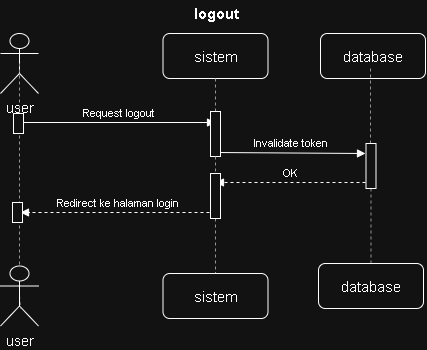

The diagram above was exported from draw.io. Its source (the exported page's mxGraphModel, read from the mxfile embedded in the PNG):
<mxGraphModel dx="1202" dy="791" grid="1" gridSize="10" guides="1" tooltips="1" connect="1" arrows="1" fold="1" page="1" pageScale="1" pageWidth="450" pageHeight="375" math="0" shadow="0">
  <root>
    <mxCell id="0" />
    <mxCell id="1" parent="0" />
    <mxCell id="n5" edge="1" parent="1" style="endArrow=block;html=1;fontSize=11;labelBackgroundColor=#ffffff;align=center;verticalAlign=bottom;" value="Request logout">
      <mxGeometry relative="1" as="geometry">
        <mxPoint x="40" y="129" as="sourcePoint" />
        <mxPoint x="235" y="129" as="targetPoint" />
      </mxGeometry>
    </mxCell>
    <mxCell id="n6" edge="1" parent="1" style="endArrow=block;html=1;fontSize=11;labelBackgroundColor=#ffffff;align=center;verticalAlign=bottom;" value="Invalidate token">
      <mxGeometry relative="1" as="geometry">
        <mxPoint x="235" y="159" as="sourcePoint" />
        <mxPoint x="385" y="160" as="targetPoint" />
      </mxGeometry>
    </mxCell>
    <mxCell id="n7" edge="1" parent="1" style="endArrow=block;html=1;dashed=1;fontSize=11;labelBackgroundColor=#ffffff;align=center;verticalAlign=bottom;" value="OK">
      <mxGeometry relative="1" as="geometry">
        <mxPoint x="385" y="189" as="sourcePoint" />
        <mxPoint x="235" y="189" as="targetPoint" />
      </mxGeometry>
    </mxCell>
    <mxCell id="n8" edge="1" parent="1" style="endArrow=block;html=1;dashed=1;fontSize=11;labelBackgroundColor=#ffffff;align=center;verticalAlign=bottom;" value="Redirect ke halaman login">
      <mxGeometry relative="1" as="geometry">
        <mxPoint x="235" y="219" as="sourcePoint" />
        <mxPoint x="40" y="219" as="targetPoint" />
      </mxGeometry>
    </mxCell>
    <mxCell id="n9" edge="1" parent="1" source="CG8xWEpIAjakSAbX-qTn-2" style="endArrow=none;html=1;dashed=1;strokeColor=#666666;exitX=0.5;exitY=0.5;exitDx=0;exitDy=0;exitPerimeter=0;">
      <mxGeometry relative="1" as="geometry">
        <mxPoint x="40" y="95" as="sourcePoint" />
        <mxPoint x="40" y="315" as="targetPoint" />
      </mxGeometry>
    </mxCell>
    <mxCell id="n10" edge="1" parent="1" source="TnPgyZKmuDelUuvNv_0N-4" style="endArrow=none;html=1;dashed=1;strokeColor=#666666;exitX=0.5;exitY=1;exitDx=0;exitDy=0;">
      <mxGeometry relative="1" as="geometry">
        <mxPoint x="235" y="95" as="sourcePoint" />
        <mxPoint x="235" y="300" as="targetPoint" />
      </mxGeometry>
    </mxCell>
    <mxCell id="n11" edge="1" parent="1" source="TnPgyZKmuDelUuvNv_0N-2" style="endArrow=none;html=1;dashed=1;strokeColor=#666666;">
      <mxGeometry relative="1" as="geometry">
        <mxPoint x="390" y="75" as="sourcePoint" />
        <mxPoint x="390" y="300" as="targetPoint" />
      </mxGeometry>
    </mxCell>
    <mxCell id="sEDnTlhz8hu_PcXZ8TXm-1" parent="1" style="shape=umlActor;verticalLabelPosition=bottom;verticalAlign=top;html=1;outlineConnect=0;" value="&lt;span style=&quot;font-size: 14px;&quot;&gt;user&lt;/span&gt;" vertex="1">
      <mxGeometry height="60" width="38" x="20" y="40" as="geometry" />
    </mxCell>
    <mxCell id="4hUqfw0P-Op8NkJ-MNag-1" parent="1" style="rounded=1;whiteSpace=wrap;html=1;" value="&lt;font style=&quot;font-size: 15px;&quot;&gt;sistem&lt;/font&gt;" vertex="1">
      <mxGeometry height="45" width="105" x="182.5" y="40" as="geometry" />
    </mxCell>
    <mxCell id="TnPgyZKmuDelUuvNv_0N-1" parent="1" style="rounded=1;whiteSpace=wrap;html=1;" value="&lt;font style=&quot;font-size: 15px;&quot;&gt;database&lt;/font&gt;" vertex="1">
      <mxGeometry height="45" width="105" x="340" y="40" as="geometry" />
    </mxCell>
    <mxCell id="TnPgyZKmuDelUuvNv_0N-3" edge="1" parent="1" source="ap1gPxsEPUbGxo0H1u0Z-4" style="endArrow=none;html=1;dashed=1;strokeColor=#666666;" target="TnPgyZKmuDelUuvNv_0N-2" value="">
      <mxGeometry relative="1" as="geometry">
        <mxPoint x="390" y="75" as="sourcePoint" />
        <mxPoint x="390" y="300" as="targetPoint" />
      </mxGeometry>
    </mxCell>
    <mxCell id="TnPgyZKmuDelUuvNv_0N-2" parent="1" style="rounded=1;whiteSpace=wrap;html=1;" value="&lt;font style=&quot;font-size: 15px;&quot;&gt;database&lt;/font&gt;" vertex="1">
      <mxGeometry height="45" width="105" x="338" y="270" as="geometry" />
    </mxCell>
    <mxCell id="TnPgyZKmuDelUuvNv_0N-5" edge="1" parent="1" source="ap1gPxsEPUbGxo0H1u0Z-6" style="endArrow=none;html=1;dashed=1;strokeColor=#666666;exitX=0.5;exitY=1;exitDx=0;exitDy=0;" target="TnPgyZKmuDelUuvNv_0N-4" value="">
      <mxGeometry relative="1" as="geometry">
        <mxPoint x="235" y="85" as="sourcePoint" />
        <mxPoint x="235" y="300" as="targetPoint" />
      </mxGeometry>
    </mxCell>
    <mxCell id="TnPgyZKmuDelUuvNv_0N-4" parent="1" style="rounded=1;whiteSpace=wrap;html=1;" value="&lt;font style=&quot;font-size: 15px;&quot;&gt;sistem&lt;/font&gt;" vertex="1">
      <mxGeometry height="45" width="105" x="182.5" y="280" as="geometry" />
    </mxCell>
    <mxCell id="CG8xWEpIAjakSAbX-qTn-3" edge="1" parent="1" source="sEDnTlhz8hu_PcXZ8TXm-1" style="endArrow=none;html=1;dashed=1;strokeColor=#666666;exitX=0.5;exitY=0.5;exitDx=0;exitDy=0;exitPerimeter=0;" target="CG8xWEpIAjakSAbX-qTn-2" value="">
      <mxGeometry relative="1" as="geometry">
        <mxPoint x="39" y="70" as="sourcePoint" />
        <mxPoint x="40" y="315" as="targetPoint" />
      </mxGeometry>
    </mxCell>
    <mxCell id="CG8xWEpIAjakSAbX-qTn-2" parent="1" style="shape=umlActor;verticalLabelPosition=bottom;verticalAlign=top;html=1;outlineConnect=0;" value="&lt;span style=&quot;font-size: 14px;&quot;&gt;user&lt;/span&gt;" vertex="1">
      <mxGeometry height="60" width="38" x="20" y="272.5" as="geometry" />
    </mxCell>
    <mxCell id="ap1gPxsEPUbGxo0H1u0Z-1" parent="1" style="html=1;points=[[0,0,0,0,5],[0,1,0,0,-5],[1,0,0,0,5],[1,1,0,0,-5]];perimeter=orthogonalPerimeter;outlineConnect=0;targetShapes=umlLifeline;portConstraint=eastwest;newEdgeStyle={&quot;curved&quot;:0,&quot;rounded&quot;:0};" value="" vertex="1">
      <mxGeometry height="20" width="10" x="33" y="120" as="geometry" />
    </mxCell>
    <mxCell id="ap1gPxsEPUbGxo0H1u0Z-3" edge="1" parent="1" source="4hUqfw0P-Op8NkJ-MNag-1" style="endArrow=none;html=1;dashed=1;strokeColor=#666666;exitX=0.5;exitY=1;exitDx=0;exitDy=0;" target="ap1gPxsEPUbGxo0H1u0Z-2" value="">
      <mxGeometry relative="1" as="geometry">
        <mxPoint x="235" y="85" as="sourcePoint" />
        <mxPoint x="235" y="280" as="targetPoint" />
      </mxGeometry>
    </mxCell>
    <mxCell id="ap1gPxsEPUbGxo0H1u0Z-2" parent="1" style="html=1;points=[[0,0,0,0,5],[0,1,0,0,-5],[1,0,0,0,5],[1,1,0,0,-5]];perimeter=orthogonalPerimeter;outlineConnect=0;targetShapes=umlLifeline;portConstraint=eastwest;newEdgeStyle={&quot;curved&quot;:0,&quot;rounded&quot;:0};" value="" vertex="1">
      <mxGeometry height="45" width="10" x="230" y="118" as="geometry" />
    </mxCell>
    <mxCell id="ap1gPxsEPUbGxo0H1u0Z-5" edge="1" parent="1" style="endArrow=none;html=1;dashed=1;strokeColor=#666666;" target="ap1gPxsEPUbGxo0H1u0Z-4" value="">
      <mxGeometry relative="1" as="geometry">
        <mxPoint x="390" y="75" as="sourcePoint" />
        <mxPoint x="390" y="270" as="targetPoint" />
      </mxGeometry>
    </mxCell>
    <mxCell id="ap1gPxsEPUbGxo0H1u0Z-4" parent="1" style="html=1;points=[[0,0,0,0,5],[0,1,0,0,-5],[1,0,0,0,5],[1,1,0,0,-5]];perimeter=orthogonalPerimeter;outlineConnect=0;targetShapes=umlLifeline;portConstraint=eastwest;newEdgeStyle={&quot;curved&quot;:0,&quot;rounded&quot;:0};" value="" vertex="1">
      <mxGeometry height="45" width="10" x="385.5" y="150" as="geometry" />
    </mxCell>
    <mxCell id="ap1gPxsEPUbGxo0H1u0Z-7" edge="1" parent="1" source="ap1gPxsEPUbGxo0H1u0Z-2" style="endArrow=none;html=1;dashed=1;strokeColor=#666666;exitX=0.5;exitY=1;exitDx=0;exitDy=0;" target="ap1gPxsEPUbGxo0H1u0Z-6" value="">
      <mxGeometry relative="1" as="geometry">
        <mxPoint x="235" y="163" as="sourcePoint" />
        <mxPoint x="235" y="280" as="targetPoint" />
      </mxGeometry>
    </mxCell>
    <mxCell id="ap1gPxsEPUbGxo0H1u0Z-6" parent="1" style="html=1;points=[[0,0,0,0,5],[0,1,0,0,-5],[1,0,0,0,5],[1,1,0,0,-5]];perimeter=orthogonalPerimeter;outlineConnect=0;targetShapes=umlLifeline;portConstraint=eastwest;newEdgeStyle={&quot;curved&quot;:0,&quot;rounded&quot;:0};" value="" vertex="1">
      <mxGeometry height="45" width="10" x="230" y="180" as="geometry" />
    </mxCell>
    <mxCell id="ap1gPxsEPUbGxo0H1u0Z-8" parent="1" style="html=1;points=[[0,0,0,0,5],[0,1,0,0,-5],[1,0,0,0,5],[1,1,0,0,-5]];perimeter=orthogonalPerimeter;outlineConnect=0;targetShapes=umlLifeline;portConstraint=eastwest;newEdgeStyle={&quot;curved&quot;:0,&quot;rounded&quot;:0};" value="" vertex="1">
      <mxGeometry height="20" width="10" x="32" y="209" as="geometry" />
    </mxCell>
    <mxCell id="XpESIRPH1UQZgyg71xuL-1" parent="1" style="text;align=center;fontStyle=1;verticalAlign=middle;spacingLeft=3;spacingRight=3;strokeColor=none;rotatable=0;points=[[0,0.5],[1,0.5]];portConstraint=eastwest;html=1;" value="&lt;font style=&quot;font-size: 15px;&quot;&gt;logout&lt;/font&gt;" vertex="1">
      <mxGeometry height="26" width="80" x="196" y="7" as="geometry" />
    </mxCell>
  </root>
</mxGraphModel>